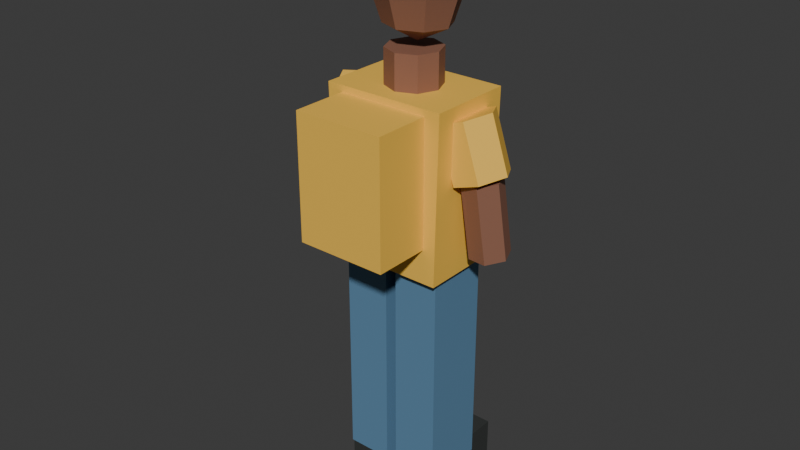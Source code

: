 # Source: pedestrian_02.blend  (saved by Blender 5.2.45; exported with 4.5.12 LTS)
import bpy
from mathutils import Matrix  # noqa: F401  (used for matrix-valued properties, if any)

bpy.ops.wm.read_factory_settings(use_empty=True)
scene = bpy.context.scene
scene.name = 'Scene'

# ---- collections
col_collection = bpy.data.collections.new('Collection'); scene.collection.children.link(col_collection)

# ---- materials (node trees are filled in below, after node groups)
mat_traffic_rubber = bpy.data.materials.new('traffic_rubber')
mat_traffic_rubber.diffuse_color = (0.035, 0.039, 0.037, 1.0)
mat_traffic_blue = bpy.data.materials.new('traffic_blue')
mat_traffic_blue.diffuse_color = (0.11, 0.24, 0.38, 1.0)
mat_traffic_gold = bpy.data.materials.new('traffic_gold')
mat_traffic_gold.diffuse_color = (0.95, 0.56, 0.075, 1.0)
mat_traffic_skin2 = bpy.data.materials.new('traffic_skin2')
mat_traffic_skin2.diffuse_color = (0.27, 0.12, 0.075, 1.0)

# ---- material node trees
mat_traffic_rubber.use_nodes = True; mat_traffic_rubber.node_tree.nodes.clear()
_N = mat_traffic_rubber.node_tree.nodes; _L = mat_traffic_rubber.node_tree.links
n0 = _N.new('ShaderNodeBsdfPrincipled'); n0.name = 'Principled BSDF'; n0.location = (-200, 100)
n0.inputs[0].default_value = (0.035, 0.039, 0.037, 1.0)
n0.inputs[2].default_value = 0.62
n0.inputs[10].default_value = 0.005
n1 = _N.new('ShaderNodeOutputMaterial'); n1.name = 'Material Output'; n1.location = (200, 100)
_L.new(n0.outputs[0], n1.inputs[0])
n1.is_active_output = True
mat_traffic_blue.use_nodes = True; mat_traffic_blue.node_tree.nodes.clear()
_N = mat_traffic_blue.node_tree.nodes; _L = mat_traffic_blue.node_tree.links
n0 = _N.new('ShaderNodeBsdfPrincipled'); n0.name = 'Principled BSDF'; n0.location = (-200, 100)
n0.inputs[0].default_value = (0.11, 0.24, 0.38, 1.0)
n0.inputs[2].default_value = 0.62
n0.inputs[10].default_value = 0.005
n1 = _N.new('ShaderNodeOutputMaterial'); n1.name = 'Material Output'; n1.location = (200, 100)
_L.new(n0.outputs[0], n1.inputs[0])
n1.is_active_output = True
mat_traffic_gold.use_nodes = True; mat_traffic_gold.node_tree.nodes.clear()
_N = mat_traffic_gold.node_tree.nodes; _L = mat_traffic_gold.node_tree.links
n0 = _N.new('ShaderNodeBsdfPrincipled'); n0.name = 'Principled BSDF'; n0.location = (-200, 100)
n0.inputs[0].default_value = (0.95, 0.56, 0.075, 1.0)
n0.inputs[2].default_value = 0.62
n0.inputs[10].default_value = 0.005
n1 = _N.new('ShaderNodeOutputMaterial'); n1.name = 'Material Output'; n1.location = (200, 100)
_L.new(n0.outputs[0], n1.inputs[0])
n1.is_active_output = True
mat_traffic_skin2.use_nodes = True; mat_traffic_skin2.node_tree.nodes.clear()
_N = mat_traffic_skin2.node_tree.nodes; _L = mat_traffic_skin2.node_tree.links
n0 = _N.new('ShaderNodeBsdfPrincipled'); n0.name = 'Principled BSDF'; n0.location = (-200, 100)
n0.inputs[0].default_value = (0.27, 0.12, 0.075, 1.0)
n0.inputs[2].default_value = 0.62
n0.inputs[10].default_value = 0.005
n1 = _N.new('ShaderNodeOutputMaterial'); n1.name = 'Material Output'; n1.location = (200, 100)
_L.new(n0.outputs[0], n1.inputs[0])
n1.is_active_output = True

# ---- world
world_world = bpy.data.worlds.new('World'); scene.world = world_world
world_world.use_nodes = True; world_world.node_tree.nodes.clear()
_N = world_world.node_tree.nodes; _L = world_world.node_tree.links
n0 = _N.new('ShaderNodeOutputWorld'); n0.name = 'World Output'; n0.location = (200, 100)
n1 = _N.new('ShaderNodeBackground'); n1.name = 'Background'; n1.location = (-200, 100)
n1.inputs[0].default_value = (0.05088, 0.05088, 0.05088, 1.0)
_L.new(n1.outputs[0], n0.inputs[0])
n0.is_active_output = True
world_world.color = (0.05088, 0.05088, 0.05088)
world_world.sun_shadow_jitter_overblur = 0.0

# ---- meshes
me_cube = bpy.data.meshes.new('Cube')
me_cube.from_pydata([(-0.07605, -0.155, -0.065), (-0.07605, -0.155, 0.065), (-0.07605, 0.155, -0.065), (-0.07605, 0.155, 0.065), (0.07605, -0.155, -0.065), (0.07605, -0.155, 0.065), (0.07605, 0.155, -0.065), (0.07605, 0.155, 0.065)], [], [(0, 1, 3, 2), (2, 3, 7, 6), (6, 7, 5, 4), (4, 5, 1, 0), (2, 6, 4, 0), (7, 3, 1, 5)])
_uv = me_cube.uv_layers.new(name='UVMap')
_uv.uv.foreach_set('vector', [0.375, 0.0, 0.625, 0.0, 0.625, 0.25, 0.375, 0.25, 0.375, 0.25, 0.625, 0.25, 0.625, 0.5, 0.375, 0.5, 0.375, 0.5, 0.625, 0.5, 0.625, 0.75, 0.375, 0.75, 0.375, 0.75, 0.625, 0.75, 0.625, 1.0, 0.375, 1.0, 0.125, 0.5, 0.375, 0.5, 0.375, 0.75, 0.125, 0.75, 0.625, 0.5, 0.875, 0.5, 0.875, 0.75, 0.625, 0.75])
me_cube.materials.append(mat_traffic_rubber)
me_cube.update()
me_cube_001 = bpy.data.meshes.new('Cube.001')
me_cube_001.from_pydata([(-0.078, -0.11, -0.3801), (-0.078, -0.11, 0.3801), (-0.078, 0.11, -0.3801), (-0.078, 0.11, 0.3801), (0.078, -0.11, -0.3801), (0.078, -0.11, 0.3801), (0.078, 0.11, -0.3801), (0.078, 0.11, 0.3801)], [], [(0, 1, 3, 2), (2, 3, 7, 6), (6, 7, 5, 4), (4, 5, 1, 0), (2, 6, 4, 0), (7, 3, 1, 5)])
_uv = me_cube_001.uv_layers.new(name='UVMap')
_uv.uv.foreach_set('vector', [0.375, 0.0, 0.625, 0.0, 0.625, 0.25, 0.375, 0.25, 0.375, 0.25, 0.625, 0.25, 0.625, 0.5, 0.375, 0.5, 0.375, 0.5, 0.625, 0.5, 0.625, 0.75, 0.375, 0.75, 0.375, 0.75, 0.625, 0.75, 0.625, 1.0, 0.375, 1.0, 0.125, 0.5, 0.375, 0.5, 0.375, 0.75, 0.125, 0.75, 0.625, 0.5, 0.875, 0.5, 0.875, 0.75, 0.625, 0.75])
me_cube_001.materials.append(mat_traffic_blue)
me_cube_001.update()
me_cube_002 = bpy.data.meshes.new('Cube.002')
me_cube_002.from_pydata([(-0.07605, -0.155, -0.065), (-0.07605, -0.155, 0.065), (-0.07605, 0.155, -0.065), (-0.07605, 0.155, 0.065), (0.07605, -0.155, -0.065), (0.07605, -0.155, 0.065), (0.07605, 0.155, -0.065), (0.07605, 0.155, 0.065)], [], [(0, 1, 3, 2), (2, 3, 7, 6), (6, 7, 5, 4), (4, 5, 1, 0), (2, 6, 4, 0), (7, 3, 1, 5)])
_uv = me_cube_002.uv_layers.new(name='UVMap')
_uv.uv.foreach_set('vector', [0.375, 0.0, 0.625, 0.0, 0.625, 0.25, 0.375, 0.25, 0.375, 0.25, 0.625, 0.25, 0.625, 0.5, 0.375, 0.5, 0.375, 0.5, 0.625, 0.5, 0.625, 0.75, 0.375, 0.75, 0.375, 0.75, 0.625, 0.75, 0.625, 1.0, 0.375, 1.0, 0.125, 0.5, 0.375, 0.5, 0.375, 0.75, 0.125, 0.75, 0.625, 0.5, 0.875, 0.5, 0.875, 0.75, 0.625, 0.75])
me_cube_002.materials.append(mat_traffic_rubber)
me_cube_002.update()
me_cube_003 = bpy.data.meshes.new('Cube.003')
me_cube_003.from_pydata([(-0.078, -0.11, -0.3801), (-0.078, -0.11, 0.3801), (-0.078, 0.11, -0.3801), (-0.078, 0.11, 0.3801), (0.078, -0.11, -0.3801), (0.078, -0.11, 0.3801), (0.078, 0.11, -0.3801), (0.078, 0.11, 0.3801)], [], [(0, 1, 3, 2), (2, 3, 7, 6), (6, 7, 5, 4), (4, 5, 1, 0), (2, 6, 4, 0), (7, 3, 1, 5)])
_uv = me_cube_003.uv_layers.new(name='UVMap')
_uv.uv.foreach_set('vector', [0.375, 0.0, 0.625, 0.0, 0.625, 0.25, 0.375, 0.25, 0.375, 0.25, 0.625, 0.25, 0.625, 0.5, 0.375, 0.5, 0.375, 0.5, 0.625, 0.5, 0.625, 0.75, 0.375, 0.75, 0.375, 0.75, 0.625, 0.75, 0.625, 1.0, 0.375, 1.0, 0.125, 0.5, 0.375, 0.5, 0.375, 0.75, 0.125, 0.75, 0.625, 0.5, 0.875, 0.5, 0.875, 0.75, 0.625, 0.75])
me_cube_003.materials.append(mat_traffic_blue)
me_cube_003.update()
me_shirt = bpy.data.meshes.new('Shirt')
me_shirt.from_pydata([(-0.195, -0.145, 0.8302), (0.195, -0.145, 0.8302), (0.2067, -0.145, 1.384), (-0.2067, -0.145, 1.384), (-0.195, 0.145, 0.8302), (0.195, 0.145, 0.8302), (0.2067, 0.145, 1.384), (-0.2067, 0.145, 1.384)], [], [(3, 2, 1, 0), (0, 1, 5, 4), (1, 2, 6, 5), (2, 3, 7, 6), (3, 0, 4, 7), (4, 5, 6, 7)])
me_shirt.materials.append(mat_traffic_gold)
me_shirt.update()
me_cylinder = bpy.data.meshes.new('Cylinder')
me_cylinder.from_pydata([(0.0, 0.09, -0.075), (0.0, 0.09, 0.075), (0.06364, 0.06364, -0.075), (0.06364, 0.06364, 0.075), (0.09, 0.0, -0.075), (0.09, 0.0, 0.075), (0.06364, -0.06364, -0.075), (0.06364, -0.06364, 0.075), (0.0, -0.09, -0.075), (0.0, -0.09, 0.075), (-0.06364, -0.06364, -0.075), (-0.06364, -0.06364, 0.075), (-0.09, 0.0, -0.075), (-0.09, 0.0, 0.075), (-0.06364, 0.06364, -0.075), (-0.06364, 0.06364, 0.075)], [], [(0, 1, 3, 2), (2, 3, 5, 4), (4, 5, 7, 6), (6, 7, 9, 8), (8, 9, 11, 10), (10, 11, 13, 12), (3, 1, 15, 13, 11, 9, 7, 5), (12, 13, 15, 14), (14, 15, 1, 0), (0, 2, 4, 6, 8, 10, 12, 14)])
_uv = me_cylinder.uv_layers.new(name='UVMap')
_uv.uv.foreach_set('vector', [1.0, 0.5, 1.0, 1.0, 0.875, 1.0, 0.875, 0.5, 0.875, 0.5, 0.875, 1.0, 0.75, 1.0, 0.75, 0.5, 0.75, 0.5, 0.75, 1.0, 0.625, 1.0, 0.625, 0.5, 0.625, 0.5, 0.625, 1.0, 0.5, 1.0, 0.5, 0.5, 0.5, 0.5, 0.5, 1.0, 0.375, 1.0, 0.375, 0.5, 0.375, 0.5, 0.375, 1.0, 0.25, 1.0, 0.25, 0.5, 0.4197, 0.4197, 0.25, 0.49, 0.08029, 0.4197, 0.01, 0.25, 0.08029, 0.08029, 0.25, 0.01, 0.4197, 0.08029, 0.49, 0.25, 0.25, 0.5, 0.25, 1.0, 0.125, 1.0, 0.125, 0.5, 0.125, 0.5, 0.125, 1.0, 0.0, 1.0, 0.0, 0.5, 0.75, 0.49, 0.9197, 0.4197, 0.99, 0.25, 0.9197, 0.08029, 0.75, 0.01, 0.5803, 0.08029, 0.51, 0.25, 0.5803, 0.4197])
me_cylinder.materials.append(mat_traffic_skin2)
me_cylinder.update()
me_sphere = bpy.data.meshes.new('Sphere')
me_sphere.from_pydata([(0.0, 0.0, 0.19), (0.0, 0.09899, 0.1344), (0.0, 0.14, 0.0), (0.0, 0.09899, -0.1344), (0.0, 0.0, -0.19), (0.0775, 0.07, 0.1344), (0.1096, 0.09899, 0.0), (0.0775, 0.07, -0.1344), (0.1096, 0.0, 0.1344), (0.155, 0.0, 0.0), (0.1096, 0.0, -0.1344), (0.0775, -0.07, 0.1344), (0.1096, -0.09899, 0.0), (0.0775, -0.07, -0.1344), (0.0, -0.09899, 0.1344), (0.0, -0.14, 0.0), (0.0, -0.09899, -0.1344), (-0.0775, -0.07, 0.1344), (-0.1096, -0.09899, 0.0), (-0.0775, -0.07, -0.1344), (-0.1096, 0.0, 0.1344), (-0.155, 0.0, 0.0), (-0.1096, 0.0, -0.1344), (-0.0775, 0.07, 0.1344), (-0.1096, 0.09899, 0.0), (-0.0775, 0.07, -0.1344)], [], [(3, 2, 6, 7), (1, 0, 5), (4, 3, 7), (2, 1, 5, 6), (5, 0, 8), (4, 7, 10), (6, 5, 8, 9), (7, 6, 9, 10), (10, 9, 12, 13), (8, 0, 11), (4, 10, 13), (9, 8, 11, 12), (13, 12, 15, 16), (11, 0, 14), (4, 13, 16), (12, 11, 14, 15), (16, 15, 18, 19), (14, 0, 17), (4, 16, 19), (15, 14, 17, 18), (19, 18, 21, 22), (17, 0, 20), (4, 19, 22), (18, 17, 20, 21), (22, 21, 24, 25), (20, 0, 23), (4, 22, 25), (21, 20, 23, 24), (24, 23, 1, 2), (25, 24, 2, 3), (23, 0, 1), (4, 25, 3)])
_uv = me_sphere.uv_layers.new(name='UVMap')
_uv.uv.foreach_set('vector', [0.75, 0.25, 0.75, 0.5, 0.625, 0.5, 0.625, 0.25, 0.75, 0.75, 0.6875, 1.0, 0.625, 0.75, 0.6875, 5.96e-08, 0.75, 0.25, 0.625, 0.25, 0.75, 0.5, 0.75, 0.75, 0.625, 0.75, 0.625, 0.5, 0.625, 0.75, 0.5625, 1.0, 0.5, 0.75, 0.5625, 5.96e-08, 0.625, 0.25, 0.5, 0.25, 0.625, 0.5, 0.625, 0.75, 0.5, 0.75, 0.5, 0.5, 0.625, 0.25, 0.625, 0.5, 0.5, 0.5, 0.5, 0.25, 0.5, 0.25, 0.5, 0.5, 0.375, 0.5, 0.375, 0.25, 0.5, 0.75, 0.4375, 1.0, 0.375, 0.75, 0.4375, 5.96e-08, 0.5, 0.25, 0.375, 0.25, 0.5, 0.5, 0.5, 0.75, 0.375, 0.75, 0.375, 0.5, 0.375, 0.25, 0.375, 0.5, 0.25, 0.5, 0.25, 0.25, 0.375, 0.75, 0.3125, 1.0, 0.25, 0.75, 0.3125, 5.96e-08, 0.375, 0.25, 0.25, 0.25, 0.375, 0.5, 0.375, 0.75, 0.25, 0.75, 0.25, 0.5, 0.25, 0.25, 0.25, 0.5, 0.125, 0.5, 0.125, 0.25, 0.25, 0.75, 0.1875, 1.0, 0.125, 0.75, 0.1875, 5.96e-08, 0.25, 0.25, 0.125, 0.25, 0.25, 0.5, 0.25, 0.75, 0.125, 0.75, 0.125, 0.5, 0.125, 0.25, 0.125, 0.5, 0.0, 0.5, 0.0, 0.25, 0.125, 0.75, 0.0625, 1.0, 0.0, 0.75, 0.0625, 5.96e-08, 0.125, 0.25, 0.0, 0.25, 0.125, 0.5, 0.125, 0.75, 0.0, 0.75, 0.0, 0.5, 1.0, 0.25, 1.0, 0.5, 0.875, 0.5, 0.875, 0.25, 1.0, 0.75, 0.9375, 1.0, 0.875, 0.75, 0.9375, 5.96e-08, 1.0, 0.25, 0.875, 0.25, 1.0, 0.5, 1.0, 0.75, 0.875, 0.75, 0.875, 0.5, 0.875, 0.5, 0.875, 0.75, 0.75, 0.75, 0.75, 0.5, 0.875, 0.25, 0.875, 0.5, 0.75, 0.5, 0.75, 0.25, 0.875, 0.75, 0.8125, 1.0, 0.75, 0.75, 0.8125, 5.96e-08, 0.875, 0.25, 0.75, 0.25])
me_sphere.materials.append(mat_traffic_skin2)
me_sphere.update()
me_cube_004 = bpy.data.meshes.new('Cube.004')
me_cube_004.from_pydata([(-0.14, -0.12, -0.045), (-0.14, -0.12, 0.045), (-0.14, 0.12, -0.045), (-0.14, 0.12, 0.045), (0.14, -0.12, -0.045), (0.14, -0.12, 0.045), (0.14, 0.12, -0.045), (0.14, 0.12, 0.045)], [], [(0, 1, 3, 2), (2, 3, 7, 6), (6, 7, 5, 4), (4, 5, 1, 0), (2, 6, 4, 0), (7, 3, 1, 5)])
_uv = me_cube_004.uv_layers.new(name='UVMap')
_uv.uv.foreach_set('vector', [0.375, 0.0, 0.625, 0.0, 0.625, 0.25, 0.375, 0.25, 0.375, 0.25, 0.625, 0.25, 0.625, 0.5, 0.375, 0.5, 0.375, 0.5, 0.625, 0.5, 0.625, 0.75, 0.375, 0.75, 0.375, 0.75, 0.625, 0.75, 0.625, 1.0, 0.375, 1.0, 0.125, 0.5, 0.375, 0.5, 0.375, 0.75, 0.125, 0.75, 0.625, 0.5, 0.875, 0.5, 0.875, 0.75, 0.625, 0.75])
me_cube_004.materials.append(mat_traffic_rubber)
me_cube_004.update()
me_cube_005 = bpy.data.meshes.new('Cube.005')
me_cube_005.from_pydata([(-0.0325, -0.0325, -0.035), (-0.0325, -0.0325, 0.035), (-0.0325, 0.0325, -0.035), (-0.0325, 0.0325, 0.035), (0.0325, -0.0325, -0.035), (0.0325, -0.0325, 0.035), (0.0325, 0.0325, -0.035), (0.0325, 0.0325, 0.035)], [], [(0, 1, 3, 2), (2, 3, 7, 6), (6, 7, 5, 4), (4, 5, 1, 0), (2, 6, 4, 0), (7, 3, 1, 5)])
_uv = me_cube_005.uv_layers.new(name='UVMap')
_uv.uv.foreach_set('vector', [0.375, 0.0, 0.625, 0.0, 0.625, 0.25, 0.375, 0.25, 0.375, 0.25, 0.625, 0.25, 0.625, 0.5, 0.375, 0.5, 0.375, 0.5, 0.625, 0.5, 0.625, 0.75, 0.375, 0.75, 0.375, 0.75, 0.625, 0.75, 0.625, 1.0, 0.375, 1.0, 0.125, 0.5, 0.375, 0.5, 0.375, 0.75, 0.125, 0.75, 0.625, 0.5, 0.875, 0.5, 0.875, 0.75, 0.625, 0.75])
me_cube_005.materials.append(mat_traffic_skin2)
me_cube_005.update()
me_cylinder_001 = bpy.data.meshes.new('Cylinder.001')
me_cylinder_001.from_pydata([(0.0, 0.092, -0.09505), (0.0, 0.092, 0.09505), (0.07967, 0.046, -0.09505), (0.07967, 0.046, 0.09505), (0.07967, -0.046, -0.09505), (0.07967, -0.046, 0.09505), (0.0, -0.092, -0.09505), (0.0, -0.092, 0.09505), (-0.07967, -0.046, -0.09505), (-0.07967, -0.046, 0.09505), (-0.07967, 0.046, -0.09505), (-0.07967, 0.046, 0.09505)], [], [(0, 1, 3, 2), (2, 3, 5, 4), (4, 5, 7, 6), (6, 7, 9, 8), (3, 1, 11, 9, 7, 5), (8, 9, 11, 10), (10, 11, 1, 0), (0, 2, 4, 6, 8, 10)])
_uv = me_cylinder_001.uv_layers.new(name='UVMap')
_uv.uv.foreach_set('vector', [1.0, 0.5, 1.0, 1.0, 0.8333, 1.0, 0.8333, 0.5, 0.8333, 0.5, 0.8333, 1.0, 0.6667, 1.0, 0.6667, 0.5, 0.6667, 0.5, 0.6667, 1.0, 0.5, 1.0, 0.5, 0.5, 0.5, 0.5, 0.5, 1.0, 0.3333, 1.0, 0.3333, 0.5, 0.4578, 0.37, 0.25, 0.49, 0.04215, 0.37, 0.04215, 0.13, 0.25, 0.01, 0.4578, 0.13, 0.3333, 0.5, 0.3333, 1.0, 0.1667, 1.0, 0.1667, 0.5, 0.1667, 0.5, 0.1667, 1.0, -8.941e-08, 1.0, -8.941e-08, 0.5, 0.75, 0.49, 0.9578, 0.37, 0.9578, 0.13, 0.75, 0.01, 0.5422, 0.13, 0.5422, 0.37])
me_cylinder_001.materials.append(mat_traffic_gold)
me_cylinder_001.update()
me_cylinder_002 = bpy.data.meshes.new('Cylinder.002')
me_cylinder_002.from_pydata([(0.0, 0.066, -0.1276), (0.0, 0.066, 0.1276), (0.05716, 0.033, -0.1276), (0.05716, 0.033, 0.1276), (0.05716, -0.033, -0.1276), (0.05716, -0.033, 0.1276), (0.0, -0.066, -0.1276), (0.0, -0.066, 0.1276), (-0.05716, -0.033, -0.1276), (-0.05716, -0.033, 0.1276), (-0.05716, 0.033, -0.1276), (-0.05716, 0.033, 0.1276)], [], [(0, 1, 3, 2), (2, 3, 5, 4), (4, 5, 7, 6), (6, 7, 9, 8), (3, 1, 11, 9, 7, 5), (8, 9, 11, 10), (10, 11, 1, 0), (0, 2, 4, 6, 8, 10)])
_uv = me_cylinder_002.uv_layers.new(name='UVMap')
_uv.uv.foreach_set('vector', [1.0, 0.5, 1.0, 1.0, 0.8333, 1.0, 0.8333, 0.5, 0.8333, 0.5, 0.8333, 1.0, 0.6667, 1.0, 0.6667, 0.5, 0.6667, 0.5, 0.6667, 1.0, 0.5, 1.0, 0.5, 0.5, 0.5, 0.5, 0.5, 1.0, 0.3333, 1.0, 0.3333, 0.5, 0.4578, 0.37, 0.25, 0.49, 0.04215, 0.37, 0.04215, 0.13, 0.25, 0.01, 0.4578, 0.13, 0.3333, 0.5, 0.3333, 1.0, 0.1667, 1.0, 0.1667, 0.5, 0.1667, 0.5, 0.1667, 1.0, -8.941e-08, 1.0, -8.941e-08, 0.5, 0.75, 0.49, 0.9578, 0.37, 0.9578, 0.13, 0.75, 0.01, 0.5422, 0.13, 0.5422, 0.37])
me_cylinder_002.materials.append(mat_traffic_skin2)
me_cylinder_002.update()
me_cylinder_003 = bpy.data.meshes.new('Cylinder.003')
me_cylinder_003.from_pydata([(0.0, 0.092, -0.09505), (0.0, 0.092, 0.09505), (0.07967, 0.046, -0.09505), (0.07967, 0.046, 0.09505), (0.07967, -0.046, -0.09505), (0.07967, -0.046, 0.09505), (0.0, -0.092, -0.09505), (0.0, -0.092, 0.09505), (-0.07967, -0.046, -0.09505), (-0.07967, -0.046, 0.09505), (-0.07967, 0.046, -0.09505), (-0.07967, 0.046, 0.09505)], [], [(0, 1, 3, 2), (2, 3, 5, 4), (4, 5, 7, 6), (6, 7, 9, 8), (3, 1, 11, 9, 7, 5), (8, 9, 11, 10), (10, 11, 1, 0), (0, 2, 4, 6, 8, 10)])
_uv = me_cylinder_003.uv_layers.new(name='UVMap')
_uv.uv.foreach_set('vector', [1.0, 0.5, 1.0, 1.0, 0.8333, 1.0, 0.8333, 0.5, 0.8333, 0.5, 0.8333, 1.0, 0.6667, 1.0, 0.6667, 0.5, 0.6667, 0.5, 0.6667, 1.0, 0.5, 1.0, 0.5, 0.5, 0.5, 0.5, 0.5, 1.0, 0.3333, 1.0, 0.3333, 0.5, 0.4578, 0.37, 0.25, 0.49, 0.04215, 0.37, 0.04215, 0.13, 0.25, 0.01, 0.4578, 0.13, 0.3333, 0.5, 0.3333, 1.0, 0.1667, 1.0, 0.1667, 0.5, 0.1667, 0.5, 0.1667, 1.0, -8.941e-08, 1.0, -8.941e-08, 0.5, 0.75, 0.49, 0.9578, 0.37, 0.9578, 0.13, 0.75, 0.01, 0.5422, 0.13, 0.5422, 0.37])
me_cylinder_003.materials.append(mat_traffic_gold)
me_cylinder_003.update()
me_cylinder_004 = bpy.data.meshes.new('Cylinder.004')
me_cylinder_004.from_pydata([(0.0, 0.066, -0.1276), (0.0, 0.066, 0.1276), (0.05716, 0.033, -0.1276), (0.05716, 0.033, 0.1276), (0.05716, -0.033, -0.1276), (0.05716, -0.033, 0.1276), (0.0, -0.066, -0.1276), (0.0, -0.066, 0.1276), (-0.05716, -0.033, -0.1276), (-0.05716, -0.033, 0.1276), (-0.05716, 0.033, -0.1276), (-0.05716, 0.033, 0.1276)], [], [(0, 1, 3, 2), (2, 3, 5, 4), (4, 5, 7, 6), (6, 7, 9, 8), (3, 1, 11, 9, 7, 5), (8, 9, 11, 10), (10, 11, 1, 0), (0, 2, 4, 6, 8, 10)])
_uv = me_cylinder_004.uv_layers.new(name='UVMap')
_uv.uv.foreach_set('vector', [1.0, 0.5, 1.0, 1.0, 0.8333, 1.0, 0.8333, 0.5, 0.8333, 0.5, 0.8333, 1.0, 0.6667, 1.0, 0.6667, 0.5, 0.6667, 0.5, 0.6667, 1.0, 0.5, 1.0, 0.5, 0.5, 0.5, 0.5, 0.5, 1.0, 0.3333, 1.0, 0.3333, 0.5, 0.4578, 0.37, 0.25, 0.49, 0.04215, 0.37, 0.04215, 0.13, 0.25, 0.01, 0.4578, 0.13, 0.3333, 0.5, 0.3333, 1.0, 0.1667, 1.0, 0.1667, 0.5, 0.1667, 0.5, 0.1667, 1.0, -8.941e-08, 1.0, -8.941e-08, 0.5, 0.75, 0.49, 0.9578, 0.37, 0.9578, 0.13, 0.75, 0.01, 0.5422, 0.13, 0.5422, 0.37])
me_cylinder_004.materials.append(mat_traffic_skin2)
me_cylinder_004.update()
me_cube_006 = bpy.data.meshes.new('Cube.006')
me_cube_006.from_pydata([(-0.154, -0.105, -0.2094), (-0.154, -0.105, 0.2094), (-0.154, 0.105, -0.2094), (-0.154, 0.105, 0.2094), (0.154, -0.105, -0.2094), (0.154, -0.105, 0.2094), (0.154, 0.105, -0.2094), (0.154, 0.105, 0.2094)], [], [(0, 1, 3, 2), (2, 3, 7, 6), (6, 7, 5, 4), (4, 5, 1, 0), (2, 6, 4, 0), (7, 3, 1, 5)])
_uv = me_cube_006.uv_layers.new(name='UVMap')
_uv.uv.foreach_set('vector', [0.375, 0.0, 0.625, 0.0, 0.625, 0.25, 0.375, 0.25, 0.375, 0.25, 0.625, 0.25, 0.625, 0.5, 0.375, 0.5, 0.375, 0.5, 0.625, 0.5, 0.625, 0.75, 0.375, 0.75, 0.375, 0.75, 0.625, 0.75, 0.625, 1.0, 0.375, 1.0, 0.125, 0.5, 0.375, 0.5, 0.375, 0.75, 0.125, 0.75, 0.625, 0.5, 0.875, 0.5, 0.875, 0.75, 0.625, 0.75])
me_cube_006.materials.append(mat_traffic_gold)
me_cube_006.update()

# ---- objects
ob_shoe = bpy.data.objects.new('Shoe', me_cube)
ob_trouser_leg = bpy.data.objects.new('Trouser leg', me_cube_001)
ob_shoe_001 = bpy.data.objects.new('Shoe.001', me_cube_002)
ob_trouser_leg_001 = bpy.data.objects.new('Trouser leg.001', me_cube_003)
ob_shirt = bpy.data.objects.new('Shirt', me_shirt)
ob_neck = bpy.data.objects.new('Neck', me_cylinder)
ob_head = bpy.data.objects.new('Head', me_sphere)
ob_hair = bpy.data.objects.new('Hair', me_cube_004)
ob_nose = bpy.data.objects.new('Nose', me_cube_005)
ob_sleeve = bpy.data.objects.new('Sleeve', me_cylinder_001)
ob_forearm = bpy.data.objects.new('Forearm', me_cylinder_002)
ob_sleeve_001 = bpy.data.objects.new('Sleeve.001', me_cylinder_003)
ob_forearm_001 = bpy.data.objects.new('Forearm.001', me_cylinder_004)
ob_backpack = bpy.data.objects.new('Backpack', me_cube_006)

# ---- transforms, parenting, visibility, modifiers, constraints
ob_shoe.location = (-0.0975, 0.05, 0.065)
ob_trouser_leg.location = (-0.0975, 0.0, 0.4473)
ob_shoe_001.location = (0.0975, 0.05, 0.065)
ob_trouser_leg_001.location = (0.0975, 0.0, 0.4473)
ob_shirt.location = (0.0, 0.0, 0.0)
ob_neck.location = (0.0, 0.0, 1.424)
ob_head.location = (0.0, 0.015, 1.7)
ob_hair.location = (0.0, -0.02, 1.845)
ob_nose.location = (0.0, 0.157, 1.7)
ob_sleeve.location = (-0.225, 0.0, 1.244)
ob_sleeve.rotation_euler = (2.82, -1.248e-07, -1.571)
ob_forearm.location = (-0.265, 0.0125, 1.027)
ob_forearm.rotation_euler = (-0.1258, -3.142, 0.6747)
ob_sleeve_001.location = (0.225, 0.0, 1.244)
ob_sleeve_001.rotation_euler = (2.82, 1.248e-07, 1.571)
ob_forearm_001.location = (0.265, 0.0125, 1.027)
ob_forearm_001.rotation_euler = (-0.1258, 3.142, -0.6747)
ob_backpack.location = (0.0, -0.23, 1.153)

# ---- collection membership
col_collection.objects.link(ob_shoe)
col_collection.objects.link(ob_trouser_leg)
col_collection.objects.link(ob_shoe_001)
col_collection.objects.link(ob_trouser_leg_001)
col_collection.objects.link(ob_shirt)
col_collection.objects.link(ob_neck)
col_collection.objects.link(ob_head)
col_collection.objects.link(ob_hair)
col_collection.objects.link(ob_nose)
col_collection.objects.link(ob_sleeve)
col_collection.objects.link(ob_forearm)
col_collection.objects.link(ob_sleeve_001)
col_collection.objects.link(ob_forearm_001)
col_collection.objects.link(ob_backpack)

# ---- scene / render settings (as saved in the file)
scene.frame_start = 1; scene.frame_end = 250; scene.frame_set(1)
scene.render.engine = 'BLENDER_EEVEE_NEXT'
scene.render.bake_bias = 0.0
scene.render.bake_samples = 0
scene.render.compositor_device = 'GPU'
scene.eevee.use_volume_custom_range = False
scene.eevee.fast_gi_thickness_near = 0.1
scene.eevee.fast_gi_thickness_far = 0.0
scene.eevee.ray_tracing_options.screen_trace_thickness = 0.1
bpy.context.view_layer.update()

# ---- added for rendering (the .blend has no active camera and no usable light): camera, sun
cam_auto = bpy.data.cameras.new('AutoCamera')
cam_auto.lens = 50.0
cam_auto.sensor_width = 36.0
cam_auto.clip_end = 1000.0
ob_auto_camera = bpy.data.objects.new('AutoCamera', cam_auto)
scene.collection.objects.link(ob_auto_camera)
ob_auto_camera.location = (1.93716, -2.38959, 2.49473)
ob_auto_camera.rotation_euler = (1.09748, -7.21219e-08, 0.694738)
scene.camera = ob_auto_camera
light_auto_sun = bpy.data.lights.new('AutoSun', 'SUN')
light_auto_sun.energy = 3.0
light_auto_sun.angle = 0.0523599
ob_auto_sun = bpy.data.objects.new('AutoSun', light_auto_sun)
scene.collection.objects.link(ob_auto_sun)
ob_auto_sun.rotation_euler = (0.872665, 0.174533, 0.523599)
bpy.context.view_layer.update()
